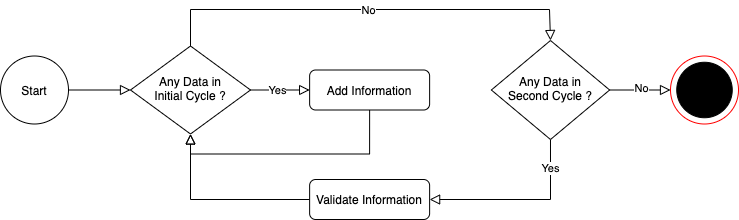

The diagram above was exported from draw.io. Its source (the exported page's mxGraphModel, read from the mxfile embedded in the PNG):
<mxGraphModel dx="906" dy="463" grid="1" gridSize="10" guides="1" tooltips="1" connect="1" arrows="1" fold="1" page="1" pageScale="1" pageWidth="827" pageHeight="1169" math="0" shadow="0">
  <root>
    <mxCell id="WIyWlLk6GJQsqaUBKTNV-0" />
    <mxCell id="WIyWlLk6GJQsqaUBKTNV-1" parent="WIyWlLk6GJQsqaUBKTNV-0" />
    <mxCell id="HEaauR0obHOCP2bj-oPU-24" value="" style="edgeStyle=orthogonalEdgeStyle;rounded=0;orthogonalLoop=1;jettySize=auto;html=1;endArrow=block;endFill=0;endSize=8;strokeWidth=1;" edge="1" parent="WIyWlLk6GJQsqaUBKTNV-1" source="HEaauR0obHOCP2bj-oPU-21" target="HEaauR0obHOCP2bj-oPU-23">
      <mxGeometry relative="1" as="geometry" />
    </mxCell>
    <mxCell id="HEaauR0obHOCP2bj-oPU-21" value="Start" style="ellipse;whiteSpace=wrap;html=1;aspect=fixed;" vertex="1" parent="WIyWlLk6GJQsqaUBKTNV-1">
      <mxGeometry x="10" y="76.5" width="68" height="68" as="geometry" />
    </mxCell>
    <mxCell id="HEaauR0obHOCP2bj-oPU-62" style="edgeStyle=orthogonalEdgeStyle;rounded=0;orthogonalLoop=1;jettySize=auto;html=1;exitX=0.5;exitY=0;exitDx=0;exitDy=0;entryX=0.5;entryY=0;entryDx=0;entryDy=0;endArrow=block;endFill=0;endSize=8;strokeWidth=1;" edge="1" parent="WIyWlLk6GJQsqaUBKTNV-1" source="HEaauR0obHOCP2bj-oPU-23" target="HEaauR0obHOCP2bj-oPU-56">
      <mxGeometry relative="1" as="geometry">
        <Array as="points">
          <mxPoint x="200" y="30" />
          <mxPoint x="559" y="30" />
        </Array>
      </mxGeometry>
    </mxCell>
    <mxCell id="HEaauR0obHOCP2bj-oPU-71" value="No" style="edgeLabel;html=1;align=center;verticalAlign=middle;resizable=0;points=[];" vertex="1" connectable="0" parent="HEaauR0obHOCP2bj-oPU-62">
      <mxGeometry x="0.0009" relative="1" as="geometry">
        <mxPoint x="1" as="offset" />
      </mxGeometry>
    </mxCell>
    <mxCell id="HEaauR0obHOCP2bj-oPU-72" value="" style="edgeStyle=orthogonalEdgeStyle;rounded=0;orthogonalLoop=1;jettySize=auto;html=1;endArrow=block;endFill=0;endSize=8;strokeWidth=1;" edge="1" parent="WIyWlLk6GJQsqaUBKTNV-1" source="HEaauR0obHOCP2bj-oPU-23" target="HEaauR0obHOCP2bj-oPU-27">
      <mxGeometry relative="1" as="geometry" />
    </mxCell>
    <mxCell id="HEaauR0obHOCP2bj-oPU-73" value="Yes" style="edgeLabel;html=1;align=center;verticalAlign=middle;resizable=0;points=[];" vertex="1" connectable="0" parent="HEaauR0obHOCP2bj-oPU-72">
      <mxGeometry x="-0.0191" y="1" relative="1" as="geometry">
        <mxPoint x="-3" y="1" as="offset" />
      </mxGeometry>
    </mxCell>
    <mxCell id="HEaauR0obHOCP2bj-oPU-23" value="Any Data in&lt;br&gt;Initial Cycle ?" style="rhombus;whiteSpace=wrap;html=1;shadow=0;fontFamily=Helvetica;fontSize=12;align=center;strokeWidth=1;spacing=6;spacingTop=-4;" vertex="1" parent="WIyWlLk6GJQsqaUBKTNV-1">
      <mxGeometry x="140" y="66.5" width="120" height="88" as="geometry" />
    </mxCell>
    <mxCell id="HEaauR0obHOCP2bj-oPU-74" style="edgeStyle=orthogonalEdgeStyle;rounded=0;orthogonalLoop=1;jettySize=auto;html=1;exitX=0.5;exitY=1;exitDx=0;exitDy=0;entryX=0.5;entryY=1;entryDx=0;entryDy=0;endArrow=block;endFill=0;endSize=8;strokeWidth=1;" edge="1" parent="WIyWlLk6GJQsqaUBKTNV-1" source="HEaauR0obHOCP2bj-oPU-27" target="HEaauR0obHOCP2bj-oPU-23">
      <mxGeometry relative="1" as="geometry" />
    </mxCell>
    <mxCell id="HEaauR0obHOCP2bj-oPU-27" value="Add Information" style="rounded=1;whiteSpace=wrap;html=1;fontSize=12;glass=0;strokeWidth=1;shadow=0;" vertex="1" parent="WIyWlLk6GJQsqaUBKTNV-1">
      <mxGeometry x="319.13" y="90.5" width="120" height="40" as="geometry" />
    </mxCell>
    <mxCell id="HEaauR0obHOCP2bj-oPU-76" style="edgeStyle=orthogonalEdgeStyle;rounded=0;orthogonalLoop=1;jettySize=auto;html=1;exitX=0;exitY=0.5;exitDx=0;exitDy=0;entryX=0.5;entryY=1;entryDx=0;entryDy=0;endArrow=block;endFill=0;endSize=8;strokeWidth=1;" edge="1" parent="WIyWlLk6GJQsqaUBKTNV-1" source="HEaauR0obHOCP2bj-oPU-36" target="HEaauR0obHOCP2bj-oPU-23">
      <mxGeometry relative="1" as="geometry" />
    </mxCell>
    <mxCell id="HEaauR0obHOCP2bj-oPU-36" value="Validate Information" style="rounded=1;whiteSpace=wrap;html=1;fontSize=12;glass=0;strokeWidth=1;shadow=0;" vertex="1" parent="WIyWlLk6GJQsqaUBKTNV-1">
      <mxGeometry x="319.13" y="200" width="120" height="40" as="geometry" />
    </mxCell>
    <mxCell id="HEaauR0obHOCP2bj-oPU-67" style="edgeStyle=orthogonalEdgeStyle;rounded=0;orthogonalLoop=1;jettySize=auto;html=1;exitX=1;exitY=0.5;exitDx=0;exitDy=0;entryX=0;entryY=0.5;entryDx=0;entryDy=0;endArrow=block;endFill=0;endSize=8;strokeWidth=1;" edge="1" parent="WIyWlLk6GJQsqaUBKTNV-1" source="HEaauR0obHOCP2bj-oPU-56" target="HEaauR0obHOCP2bj-oPU-69">
      <mxGeometry relative="1" as="geometry">
        <mxPoint x="680" y="110.5" as="targetPoint" />
      </mxGeometry>
    </mxCell>
    <mxCell id="HEaauR0obHOCP2bj-oPU-68" value="No" style="edgeLabel;html=1;align=center;verticalAlign=middle;resizable=0;points=[];" vertex="1" connectable="0" parent="HEaauR0obHOCP2bj-oPU-67">
      <mxGeometry x="0.0283" y="3" relative="1" as="geometry">
        <mxPoint y="1" as="offset" />
      </mxGeometry>
    </mxCell>
    <mxCell id="HEaauR0obHOCP2bj-oPU-75" style="edgeStyle=orthogonalEdgeStyle;rounded=0;orthogonalLoop=1;jettySize=auto;html=1;exitX=0.5;exitY=1;exitDx=0;exitDy=0;entryX=1;entryY=0.5;entryDx=0;entryDy=0;endArrow=block;endFill=0;endSize=8;strokeWidth=1;" edge="1" parent="WIyWlLk6GJQsqaUBKTNV-1" source="HEaauR0obHOCP2bj-oPU-56" target="HEaauR0obHOCP2bj-oPU-36">
      <mxGeometry relative="1" as="geometry" />
    </mxCell>
    <mxCell id="HEaauR0obHOCP2bj-oPU-77" value="Yes" style="edgeLabel;html=1;align=center;verticalAlign=middle;resizable=0;points=[];" vertex="1" connectable="0" parent="HEaauR0obHOCP2bj-oPU-75">
      <mxGeometry x="-0.7457" y="-1" relative="1" as="geometry">
        <mxPoint x="1" y="5" as="offset" />
      </mxGeometry>
    </mxCell>
    <mxCell id="HEaauR0obHOCP2bj-oPU-56" value="Any Data in&lt;br&gt;Second Cycle ?" style="rhombus;whiteSpace=wrap;html=1;shadow=0;fontFamily=Helvetica;fontSize=12;align=center;strokeWidth=1;spacing=6;spacingTop=-4;" vertex="1" parent="WIyWlLk6GJQsqaUBKTNV-1">
      <mxGeometry x="500.87" y="61" width="118.25" height="99" as="geometry" />
    </mxCell>
    <mxCell id="HEaauR0obHOCP2bj-oPU-69" value="End" style="ellipse;whiteSpace=wrap;html=1;aspect=fixed;strokeColor=#FF0000;" vertex="1" parent="WIyWlLk6GJQsqaUBKTNV-1">
      <mxGeometry x="680" y="76.5" width="68" height="68" as="geometry" />
    </mxCell>
    <mxCell id="HEaauR0obHOCP2bj-oPU-70" value="" style="ellipse;whiteSpace=wrap;html=1;aspect=fixed;fillColor=#000000;" vertex="1" parent="WIyWlLk6GJQsqaUBKTNV-1">
      <mxGeometry x="686.25" y="82.75" width="55.5" height="55.5" as="geometry" />
    </mxCell>
  </root>
</mxGraphModel>